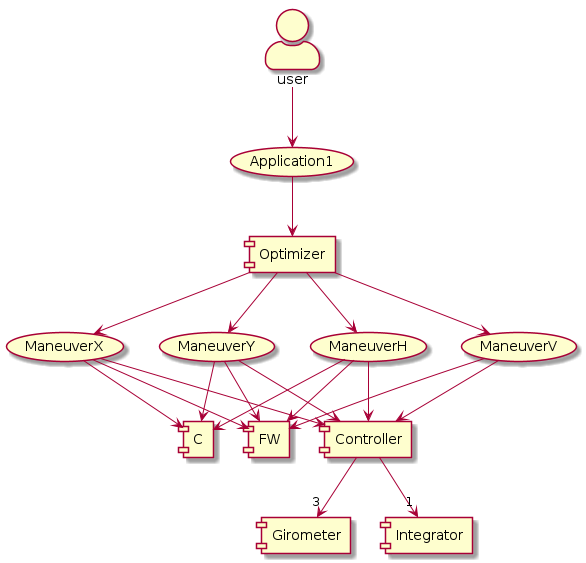

The diagram above was rendered by PlantUML. Its source (embedded in the PNG):
@startuml

skinparam actorStyle awesome

actor user

user --> (Application1)

(Application1) --> [Optimizer]

Optimizer --> (ManeuverX)

Optimizer --> (ManeuverY)

Optimizer --> (ManeuverH)

Optimizer --> (ManeuverV)

ManeuverX --> [Controller]

ManeuverX --> [FW]

ManeuverX --> [C]

ManeuverY --> [Controller]

ManeuverY --> [FW]

ManeuverY --> [C]

ManeuverH --> [Controller]

ManeuverH --> [FW]

ManeuverH --> [C]

ManeuverV --> [Controller]

ManeuverV --> [FW]

Controller --> "3" [Girometer]

Controller --> "1" [Integrator]

@enduml